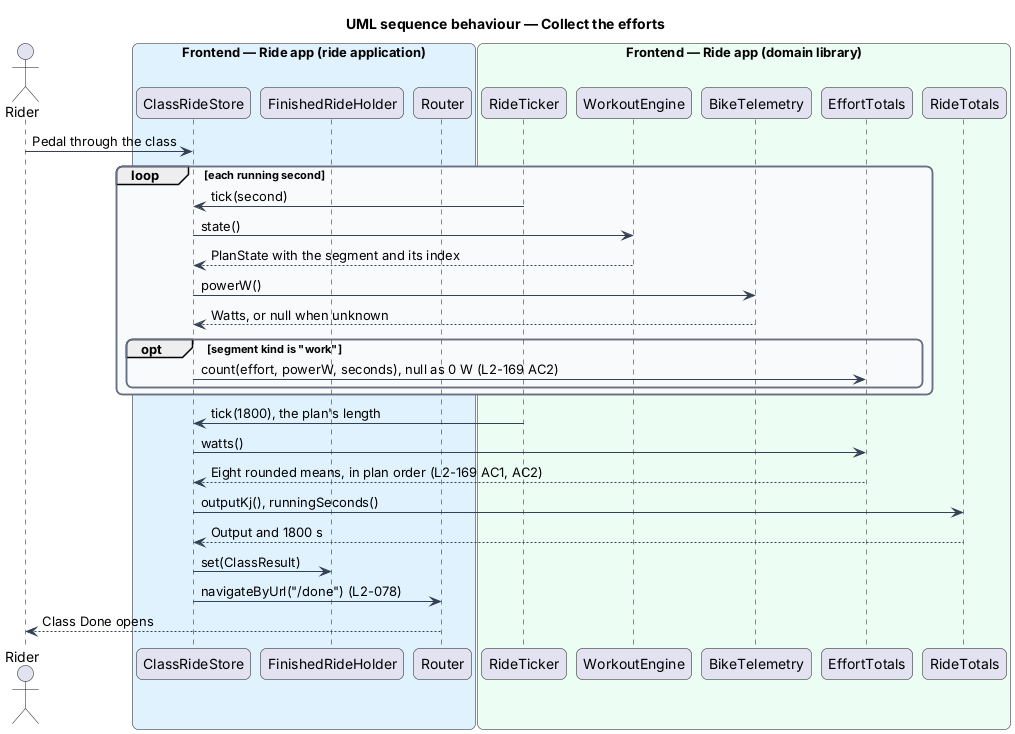

The diagram above was rendered by PlantUML. Its source (embedded in the PNG):
@startuml
title UML sequence behaviour — Collect the efforts
skinparam backgroundColor #FFFFFF
skinparam shadowing false
skinparam roundcorner 12
skinparam defaultFontName Arial
skinparam ArrowColor #344054
skinparam rectangle {
  BorderColor #344054
  FontColor #101828
}
skinparam package {
  BorderColor #667085
  FontColor #101828
  BackgroundColor #F9FAFB
}
actor "Rider" as rider
box "Frontend — Ride app (ride application)" #E0F2FE
  participant "ClassRideStore" as store
  participant "FinishedRideHolder" as holder
  participant "Router" as router
end box
box "Frontend — Ride app (domain library)" #ECFDF3
  participant "RideTicker" as ticker
  participant "WorkoutEngine" as engine
  participant "BikeTelemetry" as telemetry
  participant "EffortTotals" as efforts
  participant "RideTotals" as totals
end box
rider -> store : Pedal through the class
loop each running second
  ticker -> store : tick(second)
  store -> engine : state()
  engine --> store : PlanState with the segment and its index
  store -> telemetry : powerW()
  telemetry --> store : Watts, or null when unknown
  opt segment kind is "work"
    store -> efforts : count(effort, powerW, seconds), null as 0 W (L2-169 AC2)
  end
end
ticker -> store : tick(1800), the plan's length
store -> efforts : watts()
efforts --> store : Eight rounded means, in plan order (L2-169 AC1, AC2)
store -> totals : outputKj(), runningSeconds()
totals --> store : Output and 1800 s
store -> holder : set(ClassResult)
store -> router : navigateByUrl("/done") (L2-078)
router --> rider : Class Done opens
@enduml